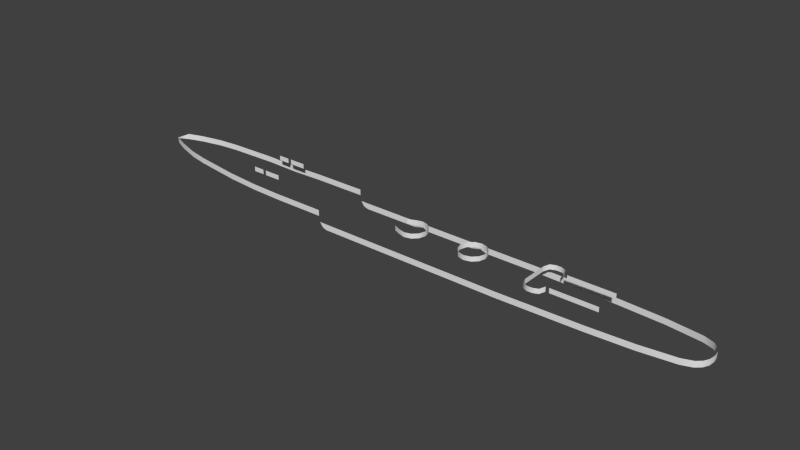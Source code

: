 # Source: grom_taffrail.blend  (saved by Blender 2.69.0; exported with 4.5.12 LTS)
import bpy
from mathutils import Matrix  # noqa: F401  (used for matrix-valued properties, if any)

bpy.ops.wm.read_factory_settings(use_empty=True)
scene = bpy.context.scene
scene.name = 'Scene'

# ---- collections
col_collection_1 = bpy.data.collections.new('Collection 1'); scene.collection.children.link(col_collection_1)

# ---- materials (node trees are filled in below, after node groups)
mat_material_texture = bpy.data.materials.new('Material Texture')
mat_material_texture.alpha_threshold = 0.0
mat_material_texture.use_transparent_shadow = False
mat_material_texture.roughness = 0.5
mat_material_texture.line_color = (0.0, 0.0, 0.0, 1.0)

# ---- material node trees

# ---- world
world_world = bpy.data.worlds.new('World'); scene.world = world_world
world_world.color = (0.05088, 0.05088, 0.05088)
world_world.use_sun_shadow = False
world_world.sun_shadow_jitter_overblur = 0.0
world_world.cycles.sampling_method = 'MANUAL'
world_world.cycles.sample_map_resolution = 256

# ---- meshes
me_cube_006 = bpy.data.meshes.new('Cube.006')
me_cube_006.from_pydata([(26.86, 2.5, 5.5), (30.55, 2.5, 5.5), (30.55, 2.5, 6.4), (28.22, 4.09, 5.5), (27.26, 3.692, 5.5), (29.19, 4.09, 5.5), (30.15, 3.692, 5.5), (26.86, 2.5, 6.4), (28.22, 4.09, 6.4), (27.26, 3.692, 6.4), (29.19, 4.09, 6.4), (30.15, 3.692, 6.4), (15.12, 2.5, 6.4), (16.37, 2.165, 6.4), (17.29, 1.25, 6.4), (17.29, 1.25, 5.5), (16.37, 2.165, 5.5), (15.12, 2.5, 5.5), (13.87, 2.165, 5.5), (12.95, 1.25, 5.5), (12.95, 1.25, 6.4), (13.87, 2.165, 6.4), (2.95, 2.5, 6.4), (4.2, 2.165, 6.4), (5.115, 1.25, 6.4), (5.115, 1.25, 5.5), (2.95, 2.5, 5.5), (1.7, 2.165, 5.5), (4.2, 2.165, 5.5), (0.3, 1.57, 5.5), (0.3, 1.57, 6.4), (1.7, 2.165, 6.4), (26.86, -2.5, 5.5), (30.55, -2.5, 5.5), (30.55, -2.5, 6.4), (28.22, -4.09, 5.5), (27.26, -3.692, 5.5), (29.19, -4.09, 5.5), (30.15, -3.692, 5.5), (26.86, -2.5, 6.4), (28.22, -4.09, 6.4), (27.26, -3.692, 6.4), (29.19, -4.09, 6.4), (30.15, -3.692, 6.4), (12.62, 0.0, 5.5), (17.62, 0.0, 5.5), (15.12, -2.5, 6.4), (16.37, -2.165, 6.4), (17.29, -1.25, 6.4), (17.62, 0.0, 6.4), (17.29, -1.25, 5.5), (16.37, -2.165, 5.5), (15.12, -2.5, 5.5), (13.87, -2.165, 5.5), (12.95, -1.25, 5.5), (12.62, 0.0, 6.4), (12.95, -1.25, 6.4), (13.87, -2.165, 6.4), (5.45, 0.0, 5.5), (2.95, -2.5, 6.4), (4.2, -2.165, 6.4), (5.115, -1.25, 6.4), (5.45, 0.0, 6.4), (5.115, -1.25, 5.5), (2.95, -2.5, 5.5), (1.7, -2.165, 5.5), (4.2, -2.165, 5.5), (0.3, -1.57, 5.5), (0.3, -1.57, 6.4), (1.7, -2.165, 6.4), (39.77, 2.5, 5.5), (39.77, 2.5, 6.4), (-25.45, 3.17, 7.7), (-28.65, 3.17, 7.7), (-29.28, 3.17, 7.7), (-25.45, 3.17, 8.36), (26.86, 2.5, 5.5), (-28.65, 3.17, 8.6), (-31.45, 3.17, 7.7), (-29.28, 3.17, 8.6), (-31.45, 3.17, 8.6), (-25.45, 3.17, 8.6), (31.18, 2.5, 5.5), (26.86, 2.5, 6.4), (31.18, 2.5, 6.4), (39.77, -2.5, 5.5), (39.77, -2.5, 6.4), (-25.45, -3.17, 7.7), (-28.65, -3.17, 7.7), (-29.28, -3.17, 7.7), (-25.45, -3.17, 8.36), (26.86, 0.0, 5.5), (26.86, -2.5, 5.5), (-28.65, -3.17, 8.6), (-31.45, -3.17, 7.7), (-29.28, -3.17, 8.6), (-31.45, -3.17, 8.6), (-25.45, -3.17, 8.6), (31.18, -2.5, 5.5), (26.86, 0.0, 6.4), (26.86, -2.5, 6.4), (31.18, -2.5, 6.4), (0.0, 5.35, 2.97), (-54.82, 1.26, 6.248), (-52.17, 2.35, 6.137), (-48.22, 3.51, 5.97), (-44.52, 4.13, 5.814), (-35.87, 4.95, 5.45), (-23.51, 5.35, 5.19), (23.51, 5.35, 2.97), (38.99, 4.93, 2.97), (47.1, 4.48, 2.97), (53.57, 3.68, 2.97), (55.43, 3.01, 2.97), (56.33, 2.21, 2.97), (56.85, 1.2, 2.97), (-13.62, 5.35, 5.19), (-29.69, 5.15, 5.19), (-11.97, 5.35, 2.97), (-13.4, 5.35, 4.08), (-12.8, 5.35, 3.267), (-11.97, 5.35, 4.08), (0.0, 5.35, 4.08), (23.51, 5.35, 4.08), (-13.62, 5.35, 6.29), (-23.51, 5.35, 6.29), (-54.82, 1.26, 7.348), (-52.17, 2.35, 7.237), (-48.22, 3.51, 7.07), (-44.52, 4.13, 6.914), (-35.87, 4.95, 6.55), (-29.69, 5.15, 6.29), (38.99, 4.93, 4.08), (47.1, 4.48, 4.08), (53.57, 3.68, 4.08), (55.43, 3.01, 4.08), (56.33, 2.21, 4.08), (56.85, 1.2, 4.08), (-57.0, 0.0, 6.34), (0.0, -5.35, 2.97), (57.0, 0.0, 2.97), (-54.82, -1.26, 6.248), (-52.17, -2.35, 6.137), (-48.22, -3.51, 5.97), (-44.52, -4.13, 5.814), (-35.87, -4.95, 5.45), (-23.51, -5.35, 5.19), (23.51, -5.35, 2.97), (38.99, -4.93, 2.97), (47.1, -4.48, 2.97), (53.57, -3.68, 2.97), (55.43, -3.01, 2.97), (56.33, -2.21, 2.97), (56.85, -1.2, 2.97), (-13.62, -5.35, 5.19), (-29.69, -5.15, 5.19), (-11.97, -5.35, 2.97), (-13.4, -5.35, 4.08), (-12.8, -5.35, 3.267), (-11.97, -5.35, 4.08), (0.0, -5.35, 4.08), (23.51, -5.35, 4.08), (-13.62, -5.35, 6.29), (-23.51, -5.35, 6.29), (-54.82, -1.26, 7.348), (-52.17, -2.35, 7.237), (-48.22, -3.51, 7.07), (-44.52, -4.13, 6.914), (-35.87, -4.95, 6.55), (-29.69, -5.15, 6.29), (57.0, 0.0, 4.08), (38.99, -4.93, 4.08), (47.1, -4.48, 4.08), (53.57, -3.68, 4.08), (55.43, -3.01, 4.08), (56.33, -2.21, 4.08), (56.85, -1.2, 4.08)], [], [(11, 2, 1, 6), (6, 5, 10, 11), (3, 8, 10, 5), (4, 9, 8, 3), (0, 7, 9, 4), (19, 20, 21, 18), (29, 30, 31, 27), (28, 23, 24, 25), (17, 12, 13, 16), (16, 13, 14, 15), (15, 14, 49, 45), (44, 55, 20, 19), (18, 21, 12, 17), (26, 22, 23, 28), (25, 24, 62, 58), (27, 31, 22, 26), (43, 38, 33, 34), (38, 43, 42, 37), (35, 37, 42, 40), (36, 35, 40, 41), (32, 36, 41, 39), (54, 53, 57, 56), (67, 65, 69, 68), (66, 63, 61, 60), (52, 51, 47, 46), (51, 50, 48, 47), (50, 45, 49, 48), (44, 54, 56, 55), (53, 52, 46, 57), (64, 66, 60, 59), (63, 58, 62, 61), (65, 64, 59, 69), (77, 75, 73), (72, 73, 75), (80, 79, 74, 78), (70, 82, 84, 71), (83, 76, 91, 99), (75, 77, 81), (93, 88, 90), (87, 90, 88), (96, 94, 89, 95), (85, 86, 101, 98), (100, 99, 91, 92), (90, 97, 93), (119, 121, 120), (118, 120, 121), (118, 121, 122, 102), (102, 122, 123, 109), (103, 126, 127, 104), (104, 127, 128, 105), (105, 128, 129, 106), (106, 129, 130, 107), (107, 130, 131, 117), (117, 131, 125, 108), (108, 125, 124, 116), (109, 123, 132, 110), (110, 132, 133, 111), (111, 133, 134, 112), (134, 135, 113, 112), (113, 135, 136, 114), (114, 136, 137, 115), (115, 137, 170, 140), (138, 126, 103), (157, 158, 159), (156, 159, 158), (156, 139, 160, 159), (139, 147, 161, 160), (141, 142, 165, 164), (142, 143, 166, 165), (143, 144, 167, 166), (144, 145, 168, 167), (145, 155, 169, 168), (155, 146, 163, 169), (146, 154, 162, 163), (147, 148, 171, 161), (148, 149, 172, 171), (149, 150, 173, 172), (173, 150, 151, 174), (151, 152, 175, 174), (152, 153, 176, 175), (153, 140, 170, 176), (138, 141, 164)])
me_cube_006.polygons.foreach_set('use_smooth', [1, 1, 1, 1, 1, 1, 1, 1, 1, 1, 1, 1, 1, 1, 1, 1, 1, 1, 1, 1, 1, 1, 1, 1, 1, 1, 1, 1, 1, 1, 1, 1, 0, 0, 0, 0, 0, 0, 0, 0, 0, 0, 0, 0, 1, 1, 1, 1, 1, 1, 1, 1, 1, 1, 1, 1, 1, 1, 1, 1, 1, 1, 1, 1, 1, 1, 1, 1, 1, 1, 1, 1, 1, 1, 1, 1, 1, 1, 1, 1, 1, 1])
_uv = me_cube_006.uv_layers.new(name='UVMap')
_uv.uv.foreach_set('vector', [0.5956, 0.9898, 0.5248, 0.9898, 0.5248, 0.9604, 0.5956, 0.9604, 0.5248, 0.9604, 0.5956, 0.9604, 0.5956, 0.9898, 0.5248, 0.9898, 0.5956, 0.9604, 0.5956, 0.9898, 0.5248, 0.9898, 0.5248, 0.9604, 0.5956, 0.9604, 0.5956, 0.9898, 0.5248, 0.9898, 0.5248, 0.9604, 0.5956, 0.9604, 0.5956, 0.9898, 0.5248, 0.9898, 0.5248, 0.9604, 0.3831, 0.9604, 0.3831, 0.9898, 0.3123, 0.9898, 0.3123, 0.9604, 0.454, 0.9605, 0.4541, 0.9899, 0.3831, 0.9898, 0.3831, 0.9604, 0.3832, 0.9604, 0.3832, 0.9898, 0.3124, 0.9898, 0.3124, 0.9604, 0.5248, 0.9604, 0.5248, 0.9898, 0.454, 0.9898, 0.454, 0.9604, 0.3831, 0.9604, 0.3831, 0.9898, 0.3123, 0.9898, 0.3123, 0.9604, 0.5248, 0.9604, 0.5248, 0.9898, 0.5956, 0.9898, 0.5956, 0.9604, 0.5248, 0.9604, 0.5248, 0.9898, 0.454, 0.9898, 0.454, 0.9604, 0.454, 0.9604, 0.454, 0.9898, 0.3831, 0.9898, 0.3831, 0.9604, 0.5956, 0.9604, 0.5956, 0.9898, 0.5248, 0.9898, 0.5248, 0.9604, 0.5248, 0.9604, 0.5248, 0.9898, 0.454, 0.9898, 0.454, 0.9604, 0.5249, 0.9604, 0.5249, 0.9899, 0.454, 0.9898, 0.454, 0.9604, 0.3123, 0.9898, 0.3123, 0.9604, 0.3831, 0.9604, 0.3831, 0.9898, 0.3831, 0.9604, 0.3832, 0.9898, 0.3123, 0.9898, 0.3123, 0.9604, 0.3123, 0.9604, 0.3831, 0.9604, 0.3831, 0.9898, 0.3124, 0.9898, 0.3123, 0.9604, 0.3831, 0.9604, 0.3831, 0.9898, 0.3124, 0.9898, 0.3123, 0.9604, 0.3831, 0.9604, 0.3831, 0.9898, 0.3123, 0.9898, 0.454, 0.9604, 0.5248, 0.9604, 0.5248, 0.9898, 0.454, 0.9898, 0.3831, 0.9604, 0.454, 0.9604, 0.454, 0.9899, 0.3832, 0.9898, 0.3124, 0.9604, 0.3832, 0.9604, 0.3832, 0.9898, 0.3124, 0.9898, 0.3123, 0.9604, 0.3831, 0.9604, 0.3832, 0.9898, 0.3123, 0.9898, 0.3832, 0.9604, 0.454, 0.9604, 0.454, 0.9898, 0.3832, 0.9898, 0.454, 0.9604, 0.5248, 0.9604, 0.5248, 0.9898, 0.454, 0.9898, 0.5248, 0.9604, 0.5956, 0.9604, 0.5956, 0.9898, 0.5248, 0.9898, 0.3123, 0.9604, 0.3831, 0.9604, 0.3832, 0.9898, 0.3124, 0.9898, 0.5248, 0.9604, 0.5956, 0.9604, 0.5956, 0.9898, 0.5248, 0.9898, 0.3832, 0.9604, 0.454, 0.9604, 0.454, 0.9898, 0.3832, 0.9898, 0.454, 0.9605, 0.5249, 0.9604, 0.5249, 0.9899, 0.454, 0.9898, 0.454, 0.9898, 0.3123, 0.982, 0.454, 0.9604, 0.3123, 0.9604, 0.454, 0.9604, 0.3123, 0.982, 0.3832, 0.9898, 0.3123, 0.9898, 0.3123, 0.9604, 0.3832, 0.9604, 0.3123, 0.9604, 0.5956, 0.9604, 0.5956, 0.9898, 0.3123, 0.9898, 0.454, 0.9898, 0.454, 0.9604, 0.5248, 0.9604, 0.5248, 0.9898, 0.3123, 0.982, 0.454, 0.9898, 0.3123, 0.9898, 0.454, 0.9898, 0.454, 0.9604, 0.3123, 0.982, 0.3123, 0.9604, 0.3123, 0.982, 0.454, 0.9604, 0.454, 0.9898, 0.454, 0.9604, 0.3832, 0.9604, 0.3832, 0.9898, 0.3123, 0.9604, 0.3123, 0.9898, 0.5956, 0.9898, 0.5956, 0.9604, 0.5956, 0.9898, 0.5248, 0.9898, 0.5248, 0.9604, 0.5956, 0.9604, 0.3123, 0.982, 0.3123, 0.9898, 0.454, 0.9898, 0.1544, 0.0858, 0.187, 0.0858, 0.1682, 0.0673, 0.187, 0.06053, 0.1682, 0.0673, 0.187, 0.0858, 0.187, 0.06053, 0.187, 0.0858, 0.4595, 0.0858, 0.4595, 0.06053, 0.4595, 0.06053, 0.4595, 0.0858, 0.9949, 0.0858, 0.9949, 0.06053, 0.05673, 0.06076, 0.05673, 0.0858, 0.1171, 0.0858, 0.1171, 0.06075, 0.1171, 0.06075, 0.1171, 0.0858, 0.207, 0.0858, 0.207, 0.06075, 0.207, 0.06075, 0.207, 0.0858, 0.2913, 0.08579, 0.2913, 0.06075, 0.2913, 0.06075, 0.2913, 0.08579, 0.4882, 0.08579, 0.4882, 0.06074, 0.4882, 0.06074, 0.4882, 0.08579, 0.6289, 0.0858, 0.6289, 0.06075, 0.6289, 0.06075, 0.6289, 0.0858, 0.7697, 0.0858, 0.7697, 0.06075, 0.7697, 0.06075, 0.7697, 0.0858, 0.9949, 0.0858, 0.9949, 0.06075, 0.9949, 0.06075, 0.9949, 0.08603, 0.6424, 0.08603, 0.6424, 0.06075, 0.6424, 0.06075, 0.6424, 0.08603, 0.4577, 0.08603, 0.4577, 0.06075, 0.4577, 0.06075, 0.4577, 0.08603, 0.3104, 0.08603, 0.3104, 0.06075, 0.3104, 0.08603, 0.268, 0.08603, 0.268, 0.06075, 0.3104, 0.06075, 0.268, 0.06075, 0.268, 0.08603, 0.2475, 0.08603, 0.2475, 0.06075, 0.2475, 0.06075, 0.2475, 0.08603, 0.2357, 0.08603, 0.2357, 0.06075, 0.2357, 0.06075, 0.2357, 0.08603, 0.2323, 0.08603, 0.2323, 0.06075, 0.00709, 0.0858, 0.05673, 0.0858, 0.05673, 0.06076, 0.1544, 0.0858, 0.1682, 0.0673, 0.187, 0.0858, 0.187, 0.06053, 0.187, 0.0858, 0.1682, 0.0673, 0.187, 0.06053, 0.4595, 0.06053, 0.4595, 0.0858, 0.187, 0.0858, 0.4595, 0.06053, 0.9949, 0.06053, 0.9949, 0.0858, 0.4595, 0.0858, 0.05673, 0.06076, 0.1171, 0.06075, 0.1171, 0.0858, 0.05673, 0.0858, 0.1171, 0.06075, 0.207, 0.06075, 0.207, 0.0858, 0.1171, 0.0858, 0.207, 0.06075, 0.2913, 0.06075, 0.2913, 0.08579, 0.207, 0.0858, 0.2913, 0.06075, 0.4882, 0.06074, 0.4882, 0.08579, 0.2913, 0.08579, 0.4882, 0.06074, 0.6289, 0.06075, 0.6289, 0.0858, 0.4882, 0.08579, 0.6289, 0.06075, 0.7697, 0.06075, 0.7697, 0.0858, 0.6289, 0.0858, 0.7697, 0.06075, 0.9949, 0.06075, 0.9949, 0.0858, 0.7697, 0.0858, 0.9949, 0.06075, 0.6424, 0.06075, 0.6424, 0.08603, 0.9949, 0.08603, 0.6424, 0.06075, 0.4577, 0.06075, 0.4577, 0.08603, 0.6424, 0.08603, 0.4577, 0.06075, 0.3104, 0.06075, 0.3104, 0.08603, 0.4577, 0.08603, 0.3104, 0.08603, 0.3104, 0.06075, 0.268, 0.06075, 0.268, 0.08603, 0.268, 0.06075, 0.2475, 0.06075, 0.2475, 0.08603, 0.268, 0.08603, 0.2475, 0.06075, 0.2357, 0.06075, 0.2357, 0.08603, 0.2475, 0.08603, 0.2357, 0.06075, 0.2323, 0.06075, 0.2323, 0.08603, 0.2357, 0.08603, 0.00709, 0.0858, 0.05673, 0.06076, 0.05673, 0.0858])
me_cube_006.materials.append(mat_material_texture)
me_cube_006.use_remesh_preserve_volume = False
me_cube_006.use_remesh_preserve_attributes = False
me_cube_006.use_mirror_vertex_groups = False
me_cube_006.update()

# ---- objects
ob_taffrail = bpy.data.objects.new('Taffrail', me_cube_006)

# ---- transforms, parenting, visibility, modifiers, constraints
ob_taffrail.location = (0.0, 0.0, 0.0)
ob_taffrail.lineart.crease_threshold = 0.0

# ---- collection membership
col_collection_1.objects.link(ob_taffrail)

# ---- scene / render settings (as saved in the file)
scene.frame_start = 1; scene.frame_end = 250; scene.frame_set(1)
scene.render.engine = 'BLENDER_EEVEE_NEXT'
scene.render.image_settings.compression = 90
scene.render.resolution_percentage = 50
scene.render.dither_intensity = 0.0
scene.cycles.use_denoising = False
scene.cycles.samples = 10
scene.cycles.sampling_pattern = 'TABULATED_SOBOL'
scene.cycles.light_sampling_threshold = 0.0
scene.cycles.use_adaptive_sampling = False
scene.cycles.use_light_tree = False
scene.cycles.blur_glossy = 0.0
scene.cycles.volume_bounces = 1
scene.cycles.pixel_filter_type = 'GAUSSIAN'
scene.cycles.sample_clamp_indirect = 0.0
scene.view_settings.view_transform = 'Standard'
bpy.context.view_layer.update()

# ---- added for rendering (the .blend has no active camera and no usable light): camera, sun
cam_auto = bpy.data.cameras.new('AutoCamera')
cam_auto.lens = 50.0
cam_auto.sensor_width = 36.0
cam_auto.clip_end = 1861.47
ob_auto_camera = bpy.data.objects.new('AutoCamera', cam_auto)
scene.collection.objects.link(ob_auto_camera)
ob_auto_camera.location = (106.067, -127.281, 90.6387)
ob_auto_camera.rotation_euler = (1.09748, -7.21219e-08, 0.694738)
scene.camera = ob_auto_camera
light_auto_sun = bpy.data.lights.new('AutoSun', 'SUN')
light_auto_sun.energy = 3.0
light_auto_sun.angle = 0.0523599
ob_auto_sun = bpy.data.objects.new('AutoSun', light_auto_sun)
scene.collection.objects.link(ob_auto_sun)
ob_auto_sun.rotation_euler = (0.872665, 0.174533, 0.523599)
bpy.context.view_layer.update()
